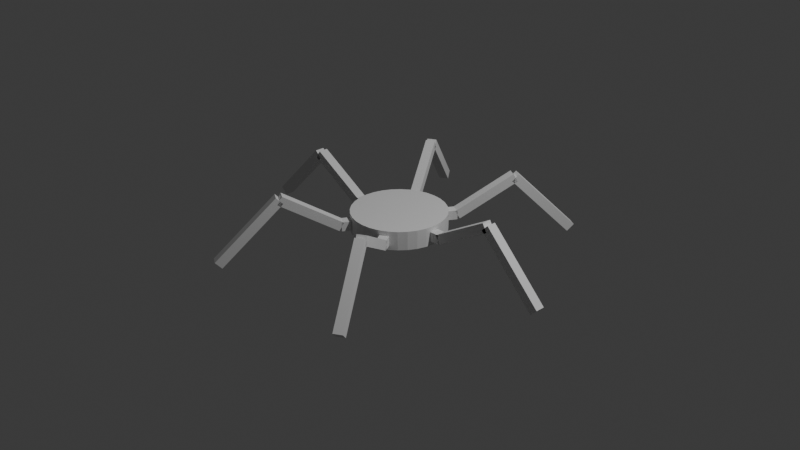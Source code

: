 # Source: Robot.blend  (saved by Blender 4.5.90; exported with 4.5.12 LTS)
import bpy
from mathutils import Matrix  # noqa: F401  (used for matrix-valued properties, if any)

bpy.ops.wm.read_factory_settings(use_empty=True)
scene = bpy.context.scene
scene.name = 'Scene'

# ---- collections
col_collection = bpy.data.collections.new('Collection'); scene.collection.children.link(col_collection)
col_link = bpy.data.collections.new('link'); scene.collection.children.link(col_link)

# ---- world
world_world = bpy.data.worlds.new('World'); scene.world = world_world
world_world.use_nodes = True; world_world.node_tree.nodes.clear()
_N = world_world.node_tree.nodes; _L = world_world.node_tree.links
n0 = _N.new('ShaderNodeOutputWorld'); n0.name = 'World Output'; n0.location = (200, 100)
n1 = _N.new('ShaderNodeBackground'); n1.name = 'Background'; n1.location = (-200, 100)
n1.inputs[0].default_value = (0.05088, 0.05088, 0.05088, 1.0)
_L.new(n1.outputs[0], n0.inputs[0])
n0.is_active_output = True
world_world.color = (0.05088, 0.05088, 0.05088)
world_world.sun_shadow_jitter_overblur = 0.0

# ---- cameras
cam_camera = bpy.data.cameras.new('Camera')
cam_camera.clip_end = 100.0
cam_camera.ortho_scale = 7.314

# ---- lights
light_light = bpy.data.lights.new('Light', 'POINT')
light_light.energy = 1000.0
light_light.shadow_soft_size = 0.1

# ---- meshes
me_cylinder = bpy.data.meshes.new('Cylinder')
me_cylinder.from_pydata([(0.0, 1.0, -1.0), (0.0, 1.0, 1.0), (0.1951, 0.9808, -1.0), (0.1951, 0.9808, 1.0), (0.3827, 0.9239, -1.0), (0.3827, 0.9239, 1.0), (0.5556, 0.8315, -1.0), (0.5556, 0.8315, 1.0), (0.7071, 0.7071, -1.0), (0.7071, 0.7071, 1.0), (0.8315, 0.5556, -1.0), (0.8315, 0.5556, 1.0), (0.9239, 0.3827, -1.0), (0.9239, 0.3827, 1.0), (0.9808, 0.1951, -1.0), (0.9808, 0.1951, 1.0), (1.0, 0.0, -1.0), (1.0, 0.0, 1.0), (0.9808, -0.1951, -1.0), (0.9808, -0.1951, 1.0), (0.9239, -0.3827, -1.0), (0.9239, -0.3827, 1.0), (0.8315, -0.5556, -1.0), (0.8315, -0.5556, 1.0), (0.7071, -0.7071, -1.0), (0.7071, -0.7071, 1.0), (0.5556, -0.8315, -1.0), (0.5556, -0.8315, 1.0), (0.3827, -0.9239, -1.0), (0.3827, -0.9239, 1.0), (0.1951, -0.9808, -1.0), (0.1951, -0.9808, 1.0), (0.0, -1.0, -1.0), (0.0, -1.0, 1.0), (-0.1951, -0.9808, -1.0), (-0.1951, -0.9808, 1.0), (-0.3827, -0.9239, -1.0), (-0.3827, -0.9239, 1.0), (-0.5556, -0.8315, -1.0), (-0.5556, -0.8315, 1.0), (-0.7071, -0.7071, -1.0), (-0.7071, -0.7071, 1.0), (-0.8315, -0.5556, -1.0), (-0.8315, -0.5556, 1.0), (-0.9239, -0.3827, -1.0), (-0.9239, -0.3827, 1.0), (-0.9808, -0.1951, -1.0), (-0.9808, -0.1951, 1.0), (-1.0, 0.0, -1.0), (-1.0, 0.0, 1.0), (-0.9808, 0.1951, -1.0), (-0.9808, 0.1951, 1.0), (-0.9239, 0.3827, -1.0), (-0.9239, 0.3827, 1.0), (-0.8315, 0.5556, -1.0), (-0.8315, 0.5556, 1.0), (-0.7071, 0.7071, -1.0), (-0.7071, 0.7071, 1.0), (-0.5556, 0.8315, -1.0), (-0.5556, 0.8315, 1.0), (-0.3827, 0.9239, -1.0), (-0.3827, 0.9239, 1.0), (-0.1951, 0.9808, -1.0), (-0.1951, 0.9808, 1.0)], [], [(0, 1, 3, 2), (2, 3, 5, 4), (4, 5, 7, 6), (6, 7, 9, 8), (8, 9, 11, 10), (10, 11, 13, 12), (12, 13, 15, 14), (14, 15, 17, 16), (16, 17, 19, 18), (18, 19, 21, 20), (20, 21, 23, 22), (22, 23, 25, 24), (24, 25, 27, 26), (26, 27, 29, 28), (28, 29, 31, 30), (30, 31, 33, 32), (32, 33, 35, 34), (34, 35, 37, 36), (36, 37, 39, 38), (38, 39, 41, 40), (40, 41, 43, 42), (42, 43, 45, 44), (44, 45, 47, 46), (46, 47, 49, 48), (48, 49, 51, 50), (50, 51, 53, 52), (52, 53, 55, 54), (54, 55, 57, 56), (56, 57, 59, 58), (58, 59, 61, 60), (3, 1, 63, 61, 59, 57, 55, 53, 51, 49, 47, 45, 43, 41, 39, 37, 35, 33, 31, 29, 27, 25, 23, 21, 19, 17, 15, 13, 11, 9, 7, 5), (60, 61, 63, 62), (62, 63, 1, 0), (0, 2, 4, 6, 8, 10, 12, 14, 16, 18, 20, 22, 24, 26, 28, 30, 32, 34, 36, 38, 40, 42, 44, 46, 48, 50, 52, 54, 56, 58, 60, 62)])
_uv = me_cylinder.uv_layers.new(name='UVMap')
_uv.uv.foreach_set('vector', [1.0, 0.5, 1.0, 1.0, 0.9688, 1.0, 0.9688, 0.5, 0.9688, 0.5, 0.9688, 1.0, 0.9375, 1.0, 0.9375, 0.5, 0.9375, 0.5, 0.9375, 1.0, 0.9062, 1.0, 0.9062, 0.5, 0.9062, 0.5, 0.9062, 1.0, 0.875, 1.0, 0.875, 0.5, 0.875, 0.5, 0.875, 1.0, 0.8438, 1.0, 0.8438, 0.5, 0.8438, 0.5, 0.8438, 1.0, 0.8125, 1.0, 0.8125, 0.5, 0.8125, 0.5, 0.8125, 1.0, 0.7812, 1.0, 0.7812, 0.5, 0.7812, 0.5, 0.7812, 1.0, 0.75, 1.0, 0.75, 0.5, 0.75, 0.5, 0.75, 1.0, 0.7188, 1.0, 0.7188, 0.5, 0.7188, 0.5, 0.7188, 1.0, 0.6875, 1.0, 0.6875, 0.5, 0.6875, 0.5, 0.6875, 1.0, 0.6562, 1.0, 0.6562, 0.5, 0.6562, 0.5, 0.6562, 1.0, 0.625, 1.0, 0.625, 0.5, 0.625, 0.5, 0.625, 1.0, 0.5938, 1.0, 0.5938, 0.5, 0.5938, 0.5, 0.5938, 1.0, 0.5625, 1.0, 0.5625, 0.5, 0.5625, 0.5, 0.5625, 1.0, 0.5312, 1.0, 0.5312, 0.5, 0.5312, 0.5, 0.5312, 1.0, 0.5, 1.0, 0.5, 0.5, 0.5, 0.5, 0.5, 1.0, 0.4688, 1.0, 0.4688, 0.5, 0.4688, 0.5, 0.4688, 1.0, 0.4375, 1.0, 0.4375, 0.5, 0.4375, 0.5, 0.4375, 1.0, 0.4062, 1.0, 0.4062, 0.5, 0.4062, 0.5, 0.4062, 1.0, 0.375, 1.0, 0.375, 0.5, 0.375, 0.5, 0.375, 1.0, 0.3438, 1.0, 0.3438, 0.5, 0.3438, 0.5, 0.3438, 1.0, 0.3125, 1.0, 0.3125, 0.5, 0.3125, 0.5, 0.3125, 1.0, 0.2812, 1.0, 0.2812, 0.5, 0.2812, 0.5, 0.2812, 1.0, 0.25, 1.0, 0.25, 0.5, 0.25, 0.5, 0.25, 1.0, 0.2188, 1.0, 0.2188, 0.5, 0.2188, 0.5, 0.2188, 1.0, 0.1875, 1.0, 0.1875, 0.5, 0.1875, 0.5, 0.1875, 1.0, 0.1562, 1.0, 0.1562, 0.5, 0.1562, 0.5, 0.1562, 1.0, 0.125, 1.0, 0.125, 0.5, 0.125, 0.5, 0.125, 1.0, 0.09375, 1.0, 0.09375, 0.5, 0.09375, 0.5, 0.09375, 1.0, 0.0625, 1.0, 0.0625, 0.5, 0.2968, 0.4854, 0.25, 0.49, 0.2032, 0.4854, 0.1582, 0.4717, 0.1167, 0.4496, 0.08029, 0.4197, 0.05045, 0.3833, 0.02827, 0.3418, 0.01461, 0.2968, 0.01, 0.25, 0.01461, 0.2032, 0.02827, 0.1582, 0.05045, 0.1167, 0.08029, 0.08029, 0.1167, 0.05045, 0.1582, 0.02827, 0.2032, 0.01461, 0.25, 0.01, 0.2968, 0.01461, 0.3418, 0.02827, 0.3833, 0.05045, 0.4197, 0.08029, 0.4496, 0.1167, 0.4717, 0.1582, 0.4854, 0.2032, 0.49, 0.25, 0.4854, 0.2968, 0.4717, 0.3418, 0.4496, 0.3833, 0.4197, 0.4197, 0.3833, 0.4496, 0.3418, 0.4717, 0.0625, 0.5, 0.0625, 1.0, 0.03125, 1.0, 0.03125, 0.5, 0.03125, 0.5, 0.03125, 1.0, 0.0, 1.0, 0.0, 0.5, 0.75, 0.49, 0.7968, 0.4854, 0.8418, 0.4717, 0.8833, 0.4496, 0.9197, 0.4197, 0.9496, 0.3833, 0.9717, 0.3418, 0.9854, 0.2968, 0.99, 0.25, 0.9854, 0.2032, 0.9717, 0.1582, 0.9496, 0.1167, 0.9197, 0.08029, 0.8833, 0.05045, 0.8418, 0.02827, 0.7968, 0.01461, 0.75, 0.01, 0.7032, 0.01461, 0.6582, 0.02827, 0.6167, 0.05045, 0.5803, 0.08029, 0.5504, 0.1167, 0.5283, 0.1582, 0.5146, 0.2032, 0.51, 0.25, 0.5146, 0.2968, 0.5283, 0.3418, 0.5504, 0.3833, 0.5803, 0.4197, 0.6167, 0.4496, 0.6582, 0.4717, 0.7032, 0.4854])
me_cylinder.update()
me_cube_005 = bpy.data.meshes.new('Cube.005')
me_cube_005.from_pydata([(0.0, -1.0, -1.0), (0.0, -1.0, 1.0), (0.0, 1.0, -1.0), (0.0, 1.0, 1.0), (2.0, -1.0, -1.0), (2.0, -1.0, 1.0), (2.0, 1.0, -1.0), (2.0, 1.0, 1.0)], [], [(0, 1, 3, 2), (2, 3, 7, 6), (6, 7, 5, 4), (4, 5, 1, 0), (2, 6, 4, 0), (7, 3, 1, 5)])
_uv = me_cube_005.uv_layers.new(name='UVMap')
_uv.uv.foreach_set('vector', [0.375, 0.0, 0.625, 0.0, 0.625, 0.25, 0.375, 0.25, 0.375, 0.25, 0.625, 0.25, 0.625, 0.5, 0.375, 0.5, 0.375, 0.5, 0.625, 0.5, 0.625, 0.75, 0.375, 0.75, 0.375, 0.75, 0.625, 0.75, 0.625, 1.0, 0.375, 1.0, 0.125, 0.5, 0.375, 0.5, 0.375, 0.75, 0.125, 0.75, 0.625, 0.5, 0.875, 0.5, 0.875, 0.75, 0.625, 0.75])
me_cube_005.update()
me_cube_007 = bpy.data.meshes.new('Cube.007')
me_cube_007.from_pydata([(0.0, -1.0, -1.0), (0.0, -1.0, 1.0), (0.0, 1.0, -1.0), (0.0, 1.0, 1.0), (2.0, -1.0, -1.0), (2.0, -1.0, 1.0), (2.0, 1.0, -1.0), (2.0, 1.0, 1.0)], [], [(0, 1, 3, 2), (2, 3, 7, 6), (6, 7, 5, 4), (4, 5, 1, 0), (2, 6, 4, 0), (7, 3, 1, 5)])
_uv = me_cube_007.uv_layers.new(name='UVMap')
_uv.uv.foreach_set('vector', [0.375, 0.0, 0.625, 0.0, 0.625, 0.25, 0.375, 0.25, 0.375, 0.25, 0.625, 0.25, 0.625, 0.5, 0.375, 0.5, 0.375, 0.5, 0.625, 0.5, 0.625, 0.75, 0.375, 0.75, 0.375, 0.75, 0.625, 0.75, 0.625, 1.0, 0.375, 1.0, 0.125, 0.5, 0.375, 0.5, 0.375, 0.75, 0.125, 0.75, 0.625, 0.5, 0.875, 0.5, 0.875, 0.75, 0.625, 0.75])
me_cube_007.update()
me_cube_008 = bpy.data.meshes.new('Cube.008')
me_cube_008.from_pydata([(0.0, -1.0, -1.0), (0.0, -1.0, 1.0), (0.0, 1.0, -1.0), (0.0, 1.0, 1.0), (2.0, -1.0, -1.0), (2.0, -1.0, 1.0), (2.0, 1.0, -1.0), (2.0, 1.0, 1.0)], [], [(0, 1, 3, 2), (2, 3, 7, 6), (6, 7, 5, 4), (4, 5, 1, 0), (2, 6, 4, 0), (7, 3, 1, 5)])
_uv = me_cube_008.uv_layers.new(name='UVMap')
_uv.uv.foreach_set('vector', [0.375, 0.0, 0.625, 0.0, 0.625, 0.25, 0.375, 0.25, 0.375, 0.25, 0.625, 0.25, 0.625, 0.5, 0.375, 0.5, 0.375, 0.5, 0.625, 0.5, 0.625, 0.75, 0.375, 0.75, 0.375, 0.75, 0.625, 0.75, 0.625, 1.0, 0.375, 1.0, 0.125, 0.5, 0.375, 0.5, 0.375, 0.75, 0.125, 0.75, 0.625, 0.5, 0.875, 0.5, 0.875, 0.75, 0.625, 0.75])
me_cube_008.update()
me_cube_022 = bpy.data.meshes.new('Cube.022')
me_cube_022.from_pydata([(0.0, -1.0, -1.0), (0.0, -1.0, 1.0), (0.0, 1.0, -1.0), (0.0, 1.0, 1.0), (2.0, -1.0, -1.0), (2.0, -1.0, 1.0), (2.0, 1.0, -1.0), (2.0, 1.0, 1.0)], [], [(0, 1, 3, 2), (2, 3, 7, 6), (6, 7, 5, 4), (4, 5, 1, 0), (2, 6, 4, 0), (7, 3, 1, 5)])
_uv = me_cube_022.uv_layers.new(name='UVMap')
_uv.uv.foreach_set('vector', [0.375, 0.0, 0.625, 0.0, 0.625, 0.25, 0.375, 0.25, 0.375, 0.25, 0.625, 0.25, 0.625, 0.5, 0.375, 0.5, 0.375, 0.5, 0.625, 0.5, 0.625, 0.75, 0.375, 0.75, 0.375, 0.75, 0.625, 0.75, 0.625, 1.0, 0.375, 1.0, 0.125, 0.5, 0.375, 0.5, 0.375, 0.75, 0.125, 0.75, 0.625, 0.5, 0.875, 0.5, 0.875, 0.75, 0.625, 0.75])
me_cube_022.update()
me_cube_023 = bpy.data.meshes.new('Cube.023')
me_cube_023.from_pydata([(0.0, -1.0, -1.0), (0.0, -1.0, 1.0), (0.0, 1.0, -1.0), (0.0, 1.0, 1.0), (2.0, -1.0, -1.0), (2.0, -1.0, 1.0), (2.0, 1.0, -1.0), (2.0, 1.0, 1.0)], [], [(0, 1, 3, 2), (2, 3, 7, 6), (6, 7, 5, 4), (4, 5, 1, 0), (2, 6, 4, 0), (7, 3, 1, 5)])
_uv = me_cube_023.uv_layers.new(name='UVMap')
_uv.uv.foreach_set('vector', [0.375, 0.0, 0.625, 0.0, 0.625, 0.25, 0.375, 0.25, 0.375, 0.25, 0.625, 0.25, 0.625, 0.5, 0.375, 0.5, 0.375, 0.5, 0.625, 0.5, 0.625, 0.75, 0.375, 0.75, 0.375, 0.75, 0.625, 0.75, 0.625, 1.0, 0.375, 1.0, 0.125, 0.5, 0.375, 0.5, 0.375, 0.75, 0.125, 0.75, 0.625, 0.5, 0.875, 0.5, 0.875, 0.75, 0.625, 0.75])
me_cube_023.update()
me_cube_024 = bpy.data.meshes.new('Cube.024')
me_cube_024.from_pydata([(0.0, -1.0, -1.0), (0.0, -1.0, 1.0), (0.0, 1.0, -1.0), (0.0, 1.0, 1.0), (2.0, -1.0, -1.0), (2.0, -1.0, 1.0), (2.0, 1.0, -1.0), (2.0, 1.0, 1.0)], [], [(0, 1, 3, 2), (2, 3, 7, 6), (6, 7, 5, 4), (4, 5, 1, 0), (2, 6, 4, 0), (7, 3, 1, 5)])
_uv = me_cube_024.uv_layers.new(name='UVMap')
_uv.uv.foreach_set('vector', [0.375, 0.0, 0.625, 0.0, 0.625, 0.25, 0.375, 0.25, 0.375, 0.25, 0.625, 0.25, 0.625, 0.5, 0.375, 0.5, 0.375, 0.5, 0.625, 0.5, 0.625, 0.75, 0.375, 0.75, 0.375, 0.75, 0.625, 0.75, 0.625, 1.0, 0.375, 1.0, 0.125, 0.5, 0.375, 0.5, 0.375, 0.75, 0.125, 0.75, 0.625, 0.5, 0.875, 0.5, 0.875, 0.75, 0.625, 0.75])
me_cube_024.update()
me_cube_025 = bpy.data.meshes.new('Cube.025')
me_cube_025.from_pydata([(0.0, -1.0, -1.0), (0.0, -1.0, 1.0), (0.0, 1.0, -1.0), (0.0, 1.0, 1.0), (2.0, -1.0, -1.0), (2.0, -1.0, 1.0), (2.0, 1.0, -1.0), (2.0, 1.0, 1.0)], [], [(0, 1, 3, 2), (2, 3, 7, 6), (6, 7, 5, 4), (4, 5, 1, 0), (2, 6, 4, 0), (7, 3, 1, 5)])
_uv = me_cube_025.uv_layers.new(name='UVMap')
_uv.uv.foreach_set('vector', [0.375, 0.0, 0.625, 0.0, 0.625, 0.25, 0.375, 0.25, 0.375, 0.25, 0.625, 0.25, 0.625, 0.5, 0.375, 0.5, 0.375, 0.5, 0.625, 0.5, 0.625, 0.75, 0.375, 0.75, 0.375, 0.75, 0.625, 0.75, 0.625, 1.0, 0.375, 1.0, 0.125, 0.5, 0.375, 0.5, 0.375, 0.75, 0.125, 0.75, 0.625, 0.5, 0.875, 0.5, 0.875, 0.75, 0.625, 0.75])
me_cube_025.update()
me_cube_026 = bpy.data.meshes.new('Cube.026')
me_cube_026.from_pydata([(0.0, -1.0, -1.0), (0.0, -1.0, 1.0), (0.0, 1.0, -1.0), (0.0, 1.0, 1.0), (2.0, -1.0, -1.0), (2.0, -1.0, 1.0), (2.0, 1.0, -1.0), (2.0, 1.0, 1.0)], [], [(0, 1, 3, 2), (2, 3, 7, 6), (6, 7, 5, 4), (4, 5, 1, 0), (2, 6, 4, 0), (7, 3, 1, 5)])
_uv = me_cube_026.uv_layers.new(name='UVMap')
_uv.uv.foreach_set('vector', [0.375, 0.0, 0.625, 0.0, 0.625, 0.25, 0.375, 0.25, 0.375, 0.25, 0.625, 0.25, 0.625, 0.5, 0.375, 0.5, 0.375, 0.5, 0.625, 0.5, 0.625, 0.75, 0.375, 0.75, 0.375, 0.75, 0.625, 0.75, 0.625, 1.0, 0.375, 1.0, 0.125, 0.5, 0.375, 0.5, 0.375, 0.75, 0.125, 0.75, 0.625, 0.5, 0.875, 0.5, 0.875, 0.75, 0.625, 0.75])
me_cube_026.update()
me_cube_027 = bpy.data.meshes.new('Cube.027')
me_cube_027.from_pydata([(0.0, -1.0, -1.0), (0.0, -1.0, 1.0), (0.0, 1.0, -1.0), (0.0, 1.0, 1.0), (2.0, -1.0, -1.0), (2.0, -1.0, 1.0), (2.0, 1.0, -1.0), (2.0, 1.0, 1.0)], [], [(0, 1, 3, 2), (2, 3, 7, 6), (6, 7, 5, 4), (4, 5, 1, 0), (2, 6, 4, 0), (7, 3, 1, 5)])
_uv = me_cube_027.uv_layers.new(name='UVMap')
_uv.uv.foreach_set('vector', [0.375, 0.0, 0.625, 0.0, 0.625, 0.25, 0.375, 0.25, 0.375, 0.25, 0.625, 0.25, 0.625, 0.5, 0.375, 0.5, 0.375, 0.5, 0.625, 0.5, 0.625, 0.75, 0.375, 0.75, 0.375, 0.75, 0.625, 0.75, 0.625, 1.0, 0.375, 1.0, 0.125, 0.5, 0.375, 0.5, 0.375, 0.75, 0.125, 0.75, 0.625, 0.5, 0.875, 0.5, 0.875, 0.75, 0.625, 0.75])
me_cube_027.update()
me_cube_028 = bpy.data.meshes.new('Cube.028')
me_cube_028.from_pydata([(0.0, -1.0, -1.0), (0.0, -1.0, 1.0), (0.0, 1.0, -1.0), (0.0, 1.0, 1.0), (2.0, -1.0, -1.0), (2.0, -1.0, 1.0), (2.0, 1.0, -1.0), (2.0, 1.0, 1.0)], [], [(0, 1, 3, 2), (2, 3, 7, 6), (6, 7, 5, 4), (4, 5, 1, 0), (2, 6, 4, 0), (7, 3, 1, 5)])
_uv = me_cube_028.uv_layers.new(name='UVMap')
_uv.uv.foreach_set('vector', [0.375, 0.0, 0.625, 0.0, 0.625, 0.25, 0.375, 0.25, 0.375, 0.25, 0.625, 0.25, 0.625, 0.5, 0.375, 0.5, 0.375, 0.5, 0.625, 0.5, 0.625, 0.75, 0.375, 0.75, 0.375, 0.75, 0.625, 0.75, 0.625, 1.0, 0.375, 1.0, 0.125, 0.5, 0.375, 0.5, 0.375, 0.75, 0.125, 0.75, 0.625, 0.5, 0.875, 0.5, 0.875, 0.75, 0.625, 0.75])
me_cube_028.update()
me_cube_029 = bpy.data.meshes.new('Cube.029')
me_cube_029.from_pydata([(0.0, -1.0, -1.0), (0.0, -1.0, 1.0), (0.0, 1.0, -1.0), (0.0, 1.0, 1.0), (2.0, -1.0, -1.0), (2.0, -1.0, 1.0), (2.0, 1.0, -1.0), (2.0, 1.0, 1.0)], [], [(0, 1, 3, 2), (2, 3, 7, 6), (6, 7, 5, 4), (4, 5, 1, 0), (2, 6, 4, 0), (7, 3, 1, 5)])
_uv = me_cube_029.uv_layers.new(name='UVMap')
_uv.uv.foreach_set('vector', [0.375, 0.0, 0.625, 0.0, 0.625, 0.25, 0.375, 0.25, 0.375, 0.25, 0.625, 0.25, 0.625, 0.5, 0.375, 0.5, 0.375, 0.5, 0.625, 0.5, 0.625, 0.75, 0.375, 0.75, 0.375, 0.75, 0.625, 0.75, 0.625, 1.0, 0.375, 1.0, 0.125, 0.5, 0.375, 0.5, 0.375, 0.75, 0.125, 0.75, 0.625, 0.5, 0.875, 0.5, 0.875, 0.75, 0.625, 0.75])
me_cube_029.update()
me_cube_030 = bpy.data.meshes.new('Cube.030')
me_cube_030.from_pydata([(0.0, -1.0, -1.0), (0.0, -1.0, 1.0), (0.0, 1.0, -1.0), (0.0, 1.0, 1.0), (2.0, -1.0, -1.0), (2.0, -1.0, 1.0), (2.0, 1.0, -1.0), (2.0, 1.0, 1.0)], [], [(0, 1, 3, 2), (2, 3, 7, 6), (6, 7, 5, 4), (4, 5, 1, 0), (2, 6, 4, 0), (7, 3, 1, 5)])
_uv = me_cube_030.uv_layers.new(name='UVMap')
_uv.uv.foreach_set('vector', [0.375, 0.0, 0.625, 0.0, 0.625, 0.25, 0.375, 0.25, 0.375, 0.25, 0.625, 0.25, 0.625, 0.5, 0.375, 0.5, 0.375, 0.5, 0.625, 0.5, 0.625, 0.75, 0.375, 0.75, 0.375, 0.75, 0.625, 0.75, 0.625, 1.0, 0.375, 1.0, 0.125, 0.5, 0.375, 0.5, 0.375, 0.75, 0.125, 0.75, 0.625, 0.5, 0.875, 0.5, 0.875, 0.75, 0.625, 0.75])
me_cube_030.update()
me_cube_031 = bpy.data.meshes.new('Cube.031')
me_cube_031.from_pydata([(0.0, -1.0, -1.0), (0.0, -1.0, 1.0), (0.0, 1.0, -1.0), (0.0, 1.0, 1.0), (2.0, -1.0, -1.0), (2.0, -1.0, 1.0), (2.0, 1.0, -1.0), (2.0, 1.0, 1.0)], [], [(0, 1, 3, 2), (2, 3, 7, 6), (6, 7, 5, 4), (4, 5, 1, 0), (2, 6, 4, 0), (7, 3, 1, 5)])
_uv = me_cube_031.uv_layers.new(name='UVMap')
_uv.uv.foreach_set('vector', [0.375, 0.0, 0.625, 0.0, 0.625, 0.25, 0.375, 0.25, 0.375, 0.25, 0.625, 0.25, 0.625, 0.5, 0.375, 0.5, 0.375, 0.5, 0.625, 0.5, 0.625, 0.75, 0.375, 0.75, 0.375, 0.75, 0.625, 0.75, 0.625, 1.0, 0.375, 1.0, 0.125, 0.5, 0.375, 0.5, 0.375, 0.75, 0.125, 0.75, 0.625, 0.5, 0.875, 0.5, 0.875, 0.75, 0.625, 0.75])
me_cube_031.update()
me_cube_032 = bpy.data.meshes.new('Cube.032')
me_cube_032.from_pydata([(0.0, -1.0, -1.0), (0.0, -1.0, 1.0), (0.0, 1.0, -1.0), (0.0, 1.0, 1.0), (2.0, -1.0, -1.0), (2.0, -1.0, 1.0), (2.0, 1.0, -1.0), (2.0, 1.0, 1.0)], [], [(0, 1, 3, 2), (2, 3, 7, 6), (6, 7, 5, 4), (4, 5, 1, 0), (2, 6, 4, 0), (7, 3, 1, 5)])
_uv = me_cube_032.uv_layers.new(name='UVMap')
_uv.uv.foreach_set('vector', [0.375, 0.0, 0.625, 0.0, 0.625, 0.25, 0.375, 0.25, 0.375, 0.25, 0.625, 0.25, 0.625, 0.5, 0.375, 0.5, 0.375, 0.5, 0.625, 0.5, 0.625, 0.75, 0.375, 0.75, 0.375, 0.75, 0.625, 0.75, 0.625, 1.0, 0.375, 1.0, 0.125, 0.5, 0.375, 0.5, 0.375, 0.75, 0.125, 0.75, 0.625, 0.5, 0.875, 0.5, 0.875, 0.75, 0.625, 0.75])
me_cube_032.update()
me_cube_033 = bpy.data.meshes.new('Cube.033')
me_cube_033.from_pydata([(0.0, -1.0, -1.0), (0.0, -1.0, 1.0), (0.0, 1.0, -1.0), (0.0, 1.0, 1.0), (2.0, -1.0, -1.0), (2.0, -1.0, 1.0), (2.0, 1.0, -1.0), (2.0, 1.0, 1.0)], [], [(0, 1, 3, 2), (2, 3, 7, 6), (6, 7, 5, 4), (4, 5, 1, 0), (2, 6, 4, 0), (7, 3, 1, 5)])
_uv = me_cube_033.uv_layers.new(name='UVMap')
_uv.uv.foreach_set('vector', [0.375, 0.0, 0.625, 0.0, 0.625, 0.25, 0.375, 0.25, 0.375, 0.25, 0.625, 0.25, 0.625, 0.5, 0.375, 0.5, 0.375, 0.5, 0.625, 0.5, 0.625, 0.75, 0.375, 0.75, 0.375, 0.75, 0.625, 0.75, 0.625, 1.0, 0.375, 1.0, 0.125, 0.5, 0.375, 0.5, 0.375, 0.75, 0.125, 0.75, 0.625, 0.5, 0.875, 0.5, 0.875, 0.75, 0.625, 0.75])
me_cube_033.update()
me_cube_034 = bpy.data.meshes.new('Cube.034')
me_cube_034.from_pydata([(0.0, -1.0, -1.0), (0.0, -1.0, 1.0), (0.0, 1.0, -1.0), (0.0, 1.0, 1.0), (2.0, -1.0, -1.0), (2.0, -1.0, 1.0), (2.0, 1.0, -1.0), (2.0, 1.0, 1.0)], [], [(0, 1, 3, 2), (2, 3, 7, 6), (6, 7, 5, 4), (4, 5, 1, 0), (2, 6, 4, 0), (7, 3, 1, 5)])
_uv = me_cube_034.uv_layers.new(name='UVMap')
_uv.uv.foreach_set('vector', [0.375, 0.0, 0.625, 0.0, 0.625, 0.25, 0.375, 0.25, 0.375, 0.25, 0.625, 0.25, 0.625, 0.5, 0.375, 0.5, 0.375, 0.5, 0.625, 0.5, 0.625, 0.75, 0.375, 0.75, 0.375, 0.75, 0.625, 0.75, 0.625, 1.0, 0.375, 1.0, 0.125, 0.5, 0.375, 0.5, 0.375, 0.75, 0.125, 0.75, 0.625, 0.5, 0.875, 0.5, 0.875, 0.75, 0.625, 0.75])
me_cube_034.update()
me_cube_035 = bpy.data.meshes.new('Cube.035')
me_cube_035.from_pydata([(0.0, -1.0, -1.0), (0.0, -1.0, 1.0), (0.0, 1.0, -1.0), (0.0, 1.0, 1.0), (2.0, -1.0, -1.0), (2.0, -1.0, 1.0), (2.0, 1.0, -1.0), (2.0, 1.0, 1.0)], [], [(0, 1, 3, 2), (2, 3, 7, 6), (6, 7, 5, 4), (4, 5, 1, 0), (2, 6, 4, 0), (7, 3, 1, 5)])
_uv = me_cube_035.uv_layers.new(name='UVMap')
_uv.uv.foreach_set('vector', [0.375, 0.0, 0.625, 0.0, 0.625, 0.25, 0.375, 0.25, 0.375, 0.25, 0.625, 0.25, 0.625, 0.5, 0.375, 0.5, 0.375, 0.5, 0.625, 0.5, 0.625, 0.75, 0.375, 0.75, 0.375, 0.75, 0.625, 0.75, 0.625, 1.0, 0.375, 1.0, 0.125, 0.5, 0.375, 0.5, 0.375, 0.75, 0.125, 0.75, 0.625, 0.5, 0.875, 0.5, 0.875, 0.75, 0.625, 0.75])
me_cube_035.update()
me_cube_036 = bpy.data.meshes.new('Cube.036')
me_cube_036.from_pydata([(0.0, -1.0, -1.0), (0.0, -1.0, 1.0), (0.0, 1.0, -1.0), (0.0, 1.0, 1.0), (2.0, -1.0, -1.0), (2.0, -1.0, 1.0), (2.0, 1.0, -1.0), (2.0, 1.0, 1.0)], [], [(0, 1, 3, 2), (2, 3, 7, 6), (6, 7, 5, 4), (4, 5, 1, 0), (2, 6, 4, 0), (7, 3, 1, 5)])
_uv = me_cube_036.uv_layers.new(name='UVMap')
_uv.uv.foreach_set('vector', [0.375, 0.0, 0.625, 0.0, 0.625, 0.25, 0.375, 0.25, 0.375, 0.25, 0.625, 0.25, 0.625, 0.5, 0.375, 0.5, 0.375, 0.5, 0.625, 0.5, 0.625, 0.75, 0.375, 0.75, 0.375, 0.75, 0.625, 0.75, 0.625, 1.0, 0.375, 1.0, 0.125, 0.5, 0.375, 0.5, 0.375, 0.75, 0.125, 0.75, 0.625, 0.5, 0.875, 0.5, 0.875, 0.75, 0.625, 0.75])
me_cube_036.update()

# ---- objects
ob_light = bpy.data.objects.new('Light', light_light)
ob_camera = bpy.data.objects.new('Camera', cam_camera)
ob_body = bpy.data.objects.new('Body', me_cylinder)
ob_empty = bpy.data.objects.new('Empty', None)
ob_leg1_link0 = bpy.data.objects.new('Leg1_Link0', me_cube_005)
ob_leg1_link1 = bpy.data.objects.new('Leg1_Link1', me_cube_007)
ob_leg1_link2 = bpy.data.objects.new('Leg1_Link2', me_cube_008)
ob_leg2_link0 = bpy.data.objects.new('Leg2_Link0', me_cube_022)
ob_leg2_link1 = bpy.data.objects.new('Leg2_Link1', me_cube_023)
ob_leg3_link2 = bpy.data.objects.new('Leg3_Link2', me_cube_024)
ob_leg3_link0 = bpy.data.objects.new('Leg3_Link0', me_cube_025)
ob_leg3_link1 = bpy.data.objects.new('Leg3_Link1', me_cube_026)
ob_leg3_link2_001 = bpy.data.objects.new('Leg3_Link2.001', me_cube_027)
ob_leg4_link0 = bpy.data.objects.new('Leg4_Link0', me_cube_028)
ob_leg4_link1 = bpy.data.objects.new('Leg4_Link1', me_cube_029)
ob_leg4_link2 = bpy.data.objects.new('Leg4_Link2', me_cube_030)
ob_leg5_link0 = bpy.data.objects.new('Leg5_Link0', me_cube_031)
ob_leg5_link1 = bpy.data.objects.new('Leg5_Link1', me_cube_032)
ob_leg5_link2 = bpy.data.objects.new('Leg5_Link2', me_cube_033)
ob_leg6_link0 = bpy.data.objects.new('Leg6_Link0', me_cube_034)
ob_leg6_link1 = bpy.data.objects.new('Leg6_Link1', me_cube_035)
ob_leg6_link2 = bpy.data.objects.new('Leg6_Link2', me_cube_036)

# ---- transforms, parenting, visibility, modifiers, constraints
ob_light.location = (4.076, 1.005, 5.904)
ob_light.rotation_euler = (0.6503, 0.05522, 1.866)
ob_light.lock_rotations_4d = False
ob_light.empty_display_type = 'ARROWS'
ob_light.color = (0.0, 0.0, 0.0, 0.0)
ob_light.lineart.crease_threshold = 0.0
ob_camera.location = (7.359, -6.926, 4.958)
ob_camera.rotation_euler = (1.109, 0.0, 0.8149)
ob_camera.lock_rotations_4d = False
ob_camera.empty_display_type = 'ARROWS'
ob_camera.color = (0.0, 0.0, 0.0, 0.0)
ob_camera.display_type = 'WIRE'
ob_camera.lineart.crease_threshold = 0.0
ob_body.location = (0.0, 0.0, 0.0)
ob_body.scale = (0.5, 0.5, 0.1)
ob_body.display_type = 'WIRE'
ob_empty.location = (0.0, 0.0, 0.0)
ob_empty.scale = (0.05, 0.05, 0.05)
ob_leg1_link0.parent = ob_body
ob_leg1_link0.matrix_parent_inverse = Matrix(((2.0, -0.0, 0.0, -0.0), (-0.0, 2.0, -0.0, 0.0), (0.0, -0.0, 10.0, -0.0), (-0.0, 0.0, -0.0, 1.0)))
ob_leg1_link0.location = (0.5, 0.0, 0.0)
ob_leg1_link0.scale = (0.05, 0.05, 0.05)
ob_leg1_link0.display_type = 'WIRE'
ob_leg1_link1.parent = ob_leg1_link0
ob_leg1_link1.matrix_parent_inverse = Matrix(((20.0, -0.0, 0.0, -10.0), (-0.0, 20.0, -0.0, 0.0), (0.0, -0.0, 20.0, -0.0), (-0.0, 0.0, -0.0, 1.0)))
ob_leg1_link1.location = (0.6, 0.0, 0.0)
ob_leg1_link1.rotation_euler = (0.0, -0.5236, 0.0)
ob_leg1_link1.scale = (0.35, 0.05, 0.05)
ob_leg1_link1.display_type = 'WIRE'
ob_leg1_link2.parent = ob_leg1_link1
ob_leg1_link2.matrix_parent_inverse = Matrix(((2.857, -0.0, 0.0, -1.714), (-0.0, 20.0, -0.0, 0.0), (0.0, -0.0, 20.0, -0.0), (-0.0, 0.0, -0.0, 1.0)))
ob_leg1_link2.location = (1.3, 0.0, 0.0)
ob_leg1_link2.rotation_euler = (0.0, 1.309, 0.0)
ob_leg1_link2.scale = (0.45, 0.05, 0.05)
ob_leg1_link2.display_type = 'WIRE'
ob_leg2_link0.parent = ob_body
ob_leg2_link0.matrix_parent_inverse = Matrix(((2.0, -0.0, 0.0, -0.0), (-0.0, 2.0, -0.0, 0.0), (0.0, -0.0, 10.0, -0.0), (-0.0, 0.0, -0.0, 1.0)))
ob_leg2_link0.location = (0.25, 0.433, 0.0)
ob_leg2_link0.rotation_euler = (0.0, -0.0, 1.047)
ob_leg2_link0.scale = (0.05, 0.05, 0.05)
ob_leg2_link0.display_type = 'WIRE'
ob_leg2_link1.parent = ob_leg2_link0
ob_leg2_link1.matrix_parent_inverse = Matrix(((20.0, -0.0, 0.0, -10.0), (-0.0, 20.0, -0.0, 0.0), (0.0, -0.0, 20.0, -0.0), (-0.0, 0.0, -0.0, 1.0)))
ob_leg2_link1.location = (0.6, 0.0, 0.0)
ob_leg2_link1.rotation_euler = (0.0, -0.5236, 0.0)
ob_leg2_link1.scale = (0.35, 0.05, 0.05)
ob_leg2_link1.display_type = 'WIRE'
ob_leg3_link2.parent = ob_leg2_link1
ob_leg3_link2.matrix_parent_inverse = Matrix(((2.857, -0.0, 0.0, -1.714), (-0.0, 20.0, -0.0, 0.0), (0.0, -0.0, 20.0, -0.0), (-0.0, 0.0, -0.0, 1.0)))
ob_leg3_link2.location = (1.3, 0.0, 0.0)
ob_leg3_link2.rotation_euler = (0.0, 1.309, 0.0)
ob_leg3_link2.scale = (0.45, 0.05, 0.05)
ob_leg3_link2.display_type = 'WIRE'
ob_leg3_link0.parent = ob_body
ob_leg3_link0.matrix_parent_inverse = Matrix(((2.0, -0.0, 0.0, -0.0), (-0.0, 2.0, -0.0, 0.0), (0.0, -0.0, 10.0, -0.0), (-0.0, 0.0, -0.0, 1.0)))
ob_leg3_link0.location = (-0.25, 0.433, 0.0)
ob_leg3_link0.rotation_euler = (0.0, -0.0, 2.094)
ob_leg3_link0.scale = (0.05, 0.05, 0.05)
ob_leg3_link0.display_type = 'WIRE'
ob_leg3_link1.parent = ob_leg3_link0
ob_leg3_link1.matrix_parent_inverse = Matrix(((20.0, -0.0, 0.0, -10.0), (-0.0, 20.0, -0.0, 0.0), (0.0, -0.0, 20.0, -0.0), (-0.0, 0.0, -0.0, 1.0)))
ob_leg3_link1.location = (0.6, 0.0, 0.0)
ob_leg3_link1.rotation_euler = (0.0, -0.5236, 0.0)
ob_leg3_link1.scale = (0.35, 0.05, 0.05)
ob_leg3_link1.display_type = 'WIRE'
ob_leg3_link2_001.parent = ob_leg3_link1
ob_leg3_link2_001.matrix_parent_inverse = Matrix(((2.857, -0.0, 0.0, -1.714), (-0.0, 20.0, -0.0, 0.0), (0.0, -0.0, 20.0, -0.0), (-0.0, 0.0, -0.0, 1.0)))
ob_leg3_link2_001.location = (1.3, 0.0, 0.0)
ob_leg3_link2_001.rotation_euler = (0.0, 1.309, 0.0)
ob_leg3_link2_001.scale = (0.45, 0.05, 0.05)
ob_leg3_link2_001.display_type = 'WIRE'
ob_leg4_link0.parent = ob_body
ob_leg4_link0.matrix_parent_inverse = Matrix(((2.0, -0.0, 0.0, -0.0), (-0.0, 2.0, -0.0, 0.0), (0.0, -0.0, 10.0, -0.0), (-0.0, 0.0, -0.0, 1.0)))
ob_leg4_link0.location = (-0.5, 0.0, 0.0)
ob_leg4_link0.rotation_euler = (0.0, 0.0, -3.142)
ob_leg4_link0.scale = (0.05, 0.05, 0.05)
ob_leg4_link0.display_type = 'WIRE'
ob_leg4_link1.parent = ob_leg4_link0
ob_leg4_link1.matrix_parent_inverse = Matrix(((20.0, -0.0, 0.0, -10.0), (-0.0, 20.0, -0.0, 0.0), (0.0, -0.0, 20.0, -0.0), (-0.0, 0.0, -0.0, 1.0)))
ob_leg4_link1.location = (0.6, 0.0, 0.0)
ob_leg4_link1.rotation_euler = (0.0, -0.5236, 0.0)
ob_leg4_link1.scale = (0.35, 0.05, 0.05)
ob_leg4_link1.display_type = 'WIRE'
ob_leg4_link2.parent = ob_leg4_link1
ob_leg4_link2.matrix_parent_inverse = Matrix(((2.857, -0.0, 0.0, -1.714), (-0.0, 20.0, -0.0, 0.0), (0.0, -0.0, 20.0, -0.0), (-0.0, 0.0, -0.0, 1.0)))
ob_leg4_link2.location = (1.3, 0.0, 0.0)
ob_leg4_link2.rotation_euler = (0.0, 1.309, 0.0)
ob_leg4_link2.scale = (0.45, 0.05, 0.05)
ob_leg4_link2.display_type = 'WIRE'
ob_leg5_link0.parent = ob_body
ob_leg5_link0.matrix_parent_inverse = Matrix(((2.0, -0.0, 0.0, -0.0), (-0.0, 2.0, -0.0, 0.0), (0.0, -0.0, 10.0, -0.0), (-0.0, 0.0, -0.0, 1.0)))
ob_leg5_link0.location = (-0.25, -0.433, 0.0)
ob_leg5_link0.rotation_euler = (0.0, 0.0, -2.094)
ob_leg5_link0.scale = (0.05, 0.05, 0.05)
ob_leg5_link0.display_type = 'WIRE'
ob_leg5_link1.parent = ob_leg5_link0
ob_leg5_link1.matrix_parent_inverse = Matrix(((20.0, -0.0, 0.0, -10.0), (-0.0, 20.0, -0.0, 0.0), (0.0, -0.0, 20.0, -0.0), (-0.0, 0.0, -0.0, 1.0)))
ob_leg5_link1.location = (0.6, 0.0, 0.0)
ob_leg5_link1.rotation_euler = (0.0, -0.5236, 0.0)
ob_leg5_link1.scale = (0.35, 0.05, 0.05)
ob_leg5_link1.display_type = 'WIRE'
ob_leg5_link2.parent = ob_leg5_link1
ob_leg5_link2.matrix_parent_inverse = Matrix(((2.857, -0.0, 0.0, -1.714), (-0.0, 20.0, -0.0, 0.0), (0.0, -0.0, 20.0, -0.0), (-0.0, 0.0, -0.0, 1.0)))
ob_leg5_link2.location = (1.3, 0.0, 0.0)
ob_leg5_link2.rotation_euler = (0.0, 1.309, 0.0)
ob_leg5_link2.scale = (0.45, 0.05, 0.05)
ob_leg5_link2.display_type = 'WIRE'
ob_leg6_link0.parent = ob_body
ob_leg6_link0.matrix_parent_inverse = Matrix(((2.0, -0.0, 0.0, -0.0), (-0.0, 2.0, -0.0, 0.0), (0.0, -0.0, 10.0, -0.0), (-0.0, 0.0, -0.0, 1.0)))
ob_leg6_link0.location = (0.25, -0.433, 0.0)
ob_leg6_link0.rotation_euler = (0.0, 0.0, -1.047)
ob_leg6_link0.scale = (0.05, 0.05, 0.05)
ob_leg6_link0.display_type = 'WIRE'
ob_leg6_link1.parent = ob_leg6_link0
ob_leg6_link1.matrix_parent_inverse = Matrix(((20.0, -0.0, 0.0, -10.0), (-0.0, 20.0, -0.0, 0.0), (0.0, -0.0, 20.0, -0.0), (-0.0, 0.0, -0.0, 1.0)))
ob_leg6_link1.location = (0.6, 0.0, 0.0)
ob_leg6_link1.rotation_euler = (0.0, -0.5236, 0.0)
ob_leg6_link1.scale = (0.35, 0.05, 0.05)
ob_leg6_link1.display_type = 'WIRE'
ob_leg6_link2.parent = ob_leg6_link1
ob_leg6_link2.matrix_parent_inverse = Matrix(((2.857, -0.0, 0.0, -1.714), (-0.0, 20.0, -0.0, 0.0), (0.0, -0.0, 20.0, -0.0), (-0.0, 0.0, -0.0, 1.0)))
ob_leg6_link2.location = (1.3, 0.0, 0.0)
ob_leg6_link2.rotation_euler = (0.0, 1.309, 0.0)
ob_leg6_link2.scale = (0.45, 0.05, 0.05)
ob_leg6_link2.display_type = 'WIRE'

# ---- collection membership
col_collection.objects.link(ob_light)
col_collection.objects.link(ob_camera)
col_collection.objects.link(ob_body)
col_collection.objects.link(ob_empty)
col_collection.objects.link(ob_leg1_link0)
col_collection.objects.link(ob_leg1_link1)
col_collection.objects.link(ob_leg1_link2)
col_collection.objects.link(ob_leg2_link0)
col_collection.objects.link(ob_leg2_link1)
col_collection.objects.link(ob_leg3_link2)
col_collection.objects.link(ob_leg3_link0)
col_collection.objects.link(ob_leg3_link1)
col_collection.objects.link(ob_leg3_link2_001)
col_collection.objects.link(ob_leg4_link0)
col_collection.objects.link(ob_leg4_link1)
col_collection.objects.link(ob_leg4_link2)
col_collection.objects.link(ob_leg5_link0)
col_collection.objects.link(ob_leg5_link1)
col_collection.objects.link(ob_leg5_link2)
col_collection.objects.link(ob_leg6_link0)
col_collection.objects.link(ob_leg6_link1)
col_collection.objects.link(ob_leg6_link2)

# ---- scene / render settings (as saved in the file)
scene.camera = ob_camera
scene.frame_start = 1; scene.frame_end = 250; scene.frame_set(0)
scene.render.engine = 'BLENDER_EEVEE_NEXT'
bpy.context.view_layer.update()
